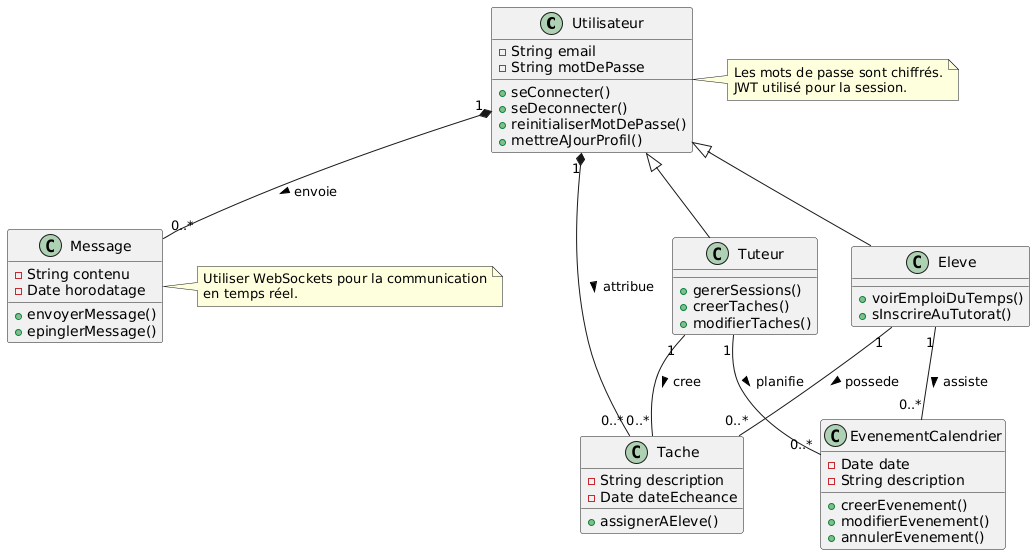

The diagram above was rendered by PlantUML. Its source (embedded in the PNG):
@startuml
' Définition des classes
class Utilisateur {
    -String email
    -String motDePasse
    +seConnecter()
    +seDeconnecter()
    +reinitialiserMotDePasse()
    +mettreAJourProfil()
}

class Eleve extends Utilisateur {
    +voirEmploiDuTemps()
    +sInscrireAuTutorat()
}

class Tuteur extends Utilisateur {
    +gererSessions()
    +creerTaches()
    +modifierTaches()
}

class Tache {
    -String description
    -Date dateEcheance
    +assignerAEleve()
}

class Message {
    -String contenu
    -Date horodatage
    +envoyerMessage()
    +epinglerMessage()
}

class EvenementCalendrier {
    -Date date
    -String description
    +creerEvenement()
    +modifierEvenement()
    +annulerEvenement()
}

' Relations
Utilisateur "1" *-- "0..*" Message : envoie >
Utilisateur "1" *-- "0..*" Tache : attribue >
Eleve "1" -- "0..*" Tache : possede >
Tuteur "1" -- "0..*" Tache : cree >
Eleve "1" -- "0..*" EvenementCalendrier : assiste >
Tuteur "1" -- "0..*" EvenementCalendrier : planifie >

' Note sur la sécurité et la gestion des messages
note right of Message
    Utiliser WebSockets pour la communication
    en temps réel.
end note

note right of Utilisateur
    Les mots de passe sont chiffrés.
    JWT utilisé pour la session.
end note
@enduml